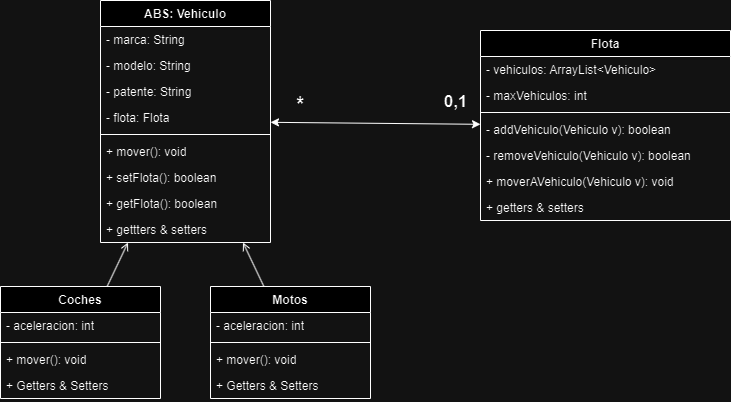

The diagram above was exported from draw.io. Its source (the exported page's mxGraphModel, read from the mxfile embedded in the PNG):
<mxGraphModel dx="1274" dy="690" grid="1" gridSize="10" guides="1" tooltips="1" connect="1" arrows="1" fold="1" page="1" pageScale="1" pageWidth="827" pageHeight="1169" math="0" shadow="0">
  <root>
    <mxCell id="0" />
    <mxCell id="1" parent="0" />
    <mxCell id="xP6dPLe_7G_NsId3N7KS-1" value="ABS: Vehiculo" style="swimlane;fontStyle=1;align=center;verticalAlign=top;childLayout=stackLayout;horizontal=1;startSize=26;horizontalStack=0;resizeParent=1;resizeParentMax=0;resizeLast=0;collapsible=1;marginBottom=0;whiteSpace=wrap;html=1;" parent="1" vertex="1">
      <mxGeometry x="149" y="440" width="170" height="242" as="geometry" />
    </mxCell>
    <mxCell id="xP6dPLe_7G_NsId3N7KS-2" value="- marca: String" style="text;strokeColor=none;fillColor=none;align=left;verticalAlign=top;spacingLeft=4;spacingRight=4;overflow=hidden;rotatable=0;points=[[0,0.5],[1,0.5]];portConstraint=eastwest;whiteSpace=wrap;html=1;" parent="xP6dPLe_7G_NsId3N7KS-1" vertex="1">
      <mxGeometry y="26" width="170" height="26" as="geometry" />
    </mxCell>
    <mxCell id="xP6dPLe_7G_NsId3N7KS-10" value="- modelo: String" style="text;strokeColor=none;fillColor=none;align=left;verticalAlign=top;spacingLeft=4;spacingRight=4;overflow=hidden;rotatable=0;points=[[0,0.5],[1,0.5]];portConstraint=eastwest;whiteSpace=wrap;html=1;" parent="xP6dPLe_7G_NsId3N7KS-1" vertex="1">
      <mxGeometry y="52" width="170" height="26" as="geometry" />
    </mxCell>
    <mxCell id="Ng58rqg5ZsAU4MRtGErN-2" value="- patente: String" style="text;strokeColor=none;fillColor=none;align=left;verticalAlign=top;spacingLeft=4;spacingRight=4;overflow=hidden;rotatable=0;points=[[0,0.5],[1,0.5]];portConstraint=eastwest;whiteSpace=wrap;html=1;" vertex="1" parent="xP6dPLe_7G_NsId3N7KS-1">
      <mxGeometry y="78" width="170" height="26" as="geometry" />
    </mxCell>
    <mxCell id="Ng58rqg5ZsAU4MRtGErN-20" value="- flota: Flota" style="text;strokeColor=none;fillColor=none;align=left;verticalAlign=top;spacingLeft=4;spacingRight=4;overflow=hidden;rotatable=0;points=[[0,0.5],[1,0.5]];portConstraint=eastwest;whiteSpace=wrap;html=1;" vertex="1" parent="xP6dPLe_7G_NsId3N7KS-1">
      <mxGeometry y="104" width="170" height="26" as="geometry" />
    </mxCell>
    <mxCell id="xP6dPLe_7G_NsId3N7KS-3" value="" style="line;strokeWidth=1;fillColor=none;align=left;verticalAlign=middle;spacingTop=-1;spacingLeft=3;spacingRight=3;rotatable=0;labelPosition=right;points=[];portConstraint=eastwest;strokeColor=inherit;" parent="xP6dPLe_7G_NsId3N7KS-1" vertex="1">
      <mxGeometry y="130" width="170" height="8" as="geometry" />
    </mxCell>
    <mxCell id="xP6dPLe_7G_NsId3N7KS-4" value="+ mover(): void" style="text;strokeColor=none;fillColor=none;align=left;verticalAlign=top;spacingLeft=4;spacingRight=4;overflow=hidden;rotatable=0;points=[[0,0.5],[1,0.5]];portConstraint=eastwest;whiteSpace=wrap;html=1;" parent="xP6dPLe_7G_NsId3N7KS-1" vertex="1">
      <mxGeometry y="138" width="170" height="26" as="geometry" />
    </mxCell>
    <mxCell id="Ng58rqg5ZsAU4MRtGErN-12" value="+ setFlota(): boolean" style="text;strokeColor=none;fillColor=none;align=left;verticalAlign=top;spacingLeft=4;spacingRight=4;overflow=hidden;rotatable=0;points=[[0,0.5],[1,0.5]];portConstraint=eastwest;whiteSpace=wrap;html=1;" vertex="1" parent="xP6dPLe_7G_NsId3N7KS-1">
      <mxGeometry y="164" width="170" height="26" as="geometry" />
    </mxCell>
    <mxCell id="Ng58rqg5ZsAU4MRtGErN-13" value="+ getFlota(): boolean" style="text;strokeColor=none;fillColor=none;align=left;verticalAlign=top;spacingLeft=4;spacingRight=4;overflow=hidden;rotatable=0;points=[[0,0.5],[1,0.5]];portConstraint=eastwest;whiteSpace=wrap;html=1;" vertex="1" parent="xP6dPLe_7G_NsId3N7KS-1">
      <mxGeometry y="190" width="170" height="26" as="geometry" />
    </mxCell>
    <mxCell id="Ng58rqg5ZsAU4MRtGErN-1" value="+ gettters &amp;amp; setters" style="text;strokeColor=none;fillColor=none;align=left;verticalAlign=top;spacingLeft=4;spacingRight=4;overflow=hidden;rotatable=0;points=[[0,0.5],[1,0.5]];portConstraint=eastwest;whiteSpace=wrap;html=1;" vertex="1" parent="xP6dPLe_7G_NsId3N7KS-1">
      <mxGeometry y="216" width="170" height="26" as="geometry" />
    </mxCell>
    <mxCell id="xP6dPLe_7G_NsId3N7KS-6" value="Flota" style="swimlane;fontStyle=1;align=center;verticalAlign=top;childLayout=stackLayout;horizontal=1;startSize=26;horizontalStack=0;resizeParent=1;resizeParentMax=0;resizeLast=0;collapsible=1;marginBottom=0;whiteSpace=wrap;html=1;" parent="1" vertex="1">
      <mxGeometry x="529" y="470" width="250" height="190" as="geometry" />
    </mxCell>
    <mxCell id="xP6dPLe_7G_NsId3N7KS-7" value="- vehiculos: ArrayList&amp;lt;Vehiculo&amp;gt;" style="text;strokeColor=none;fillColor=none;align=left;verticalAlign=top;spacingLeft=4;spacingRight=4;overflow=hidden;rotatable=0;points=[[0,0.5],[1,0.5]];portConstraint=eastwest;whiteSpace=wrap;html=1;" parent="xP6dPLe_7G_NsId3N7KS-6" vertex="1">
      <mxGeometry y="26" width="250" height="26" as="geometry" />
    </mxCell>
    <mxCell id="xP6dPLe_7G_NsId3N7KS-11" value="- maxVehiculos: int" style="text;strokeColor=none;fillColor=none;align=left;verticalAlign=top;spacingLeft=4;spacingRight=4;overflow=hidden;rotatable=0;points=[[0,0.5],[1,0.5]];portConstraint=eastwest;whiteSpace=wrap;html=1;" parent="xP6dPLe_7G_NsId3N7KS-6" vertex="1">
      <mxGeometry y="52" width="250" height="26" as="geometry" />
    </mxCell>
    <mxCell id="xP6dPLe_7G_NsId3N7KS-8" value="" style="line;strokeWidth=1;fillColor=none;align=left;verticalAlign=middle;spacingTop=-1;spacingLeft=3;spacingRight=3;rotatable=0;labelPosition=right;points=[];portConstraint=eastwest;strokeColor=inherit;" parent="xP6dPLe_7G_NsId3N7KS-6" vertex="1">
      <mxGeometry y="78" width="250" height="8" as="geometry" />
    </mxCell>
    <mxCell id="xP6dPLe_7G_NsId3N7KS-9" value="- addVehiculo(Vehiculo v): boolean" style="text;strokeColor=none;fillColor=none;align=left;verticalAlign=top;spacingLeft=4;spacingRight=4;overflow=hidden;rotatable=0;points=[[0,0.5],[1,0.5]];portConstraint=eastwest;whiteSpace=wrap;html=1;" parent="xP6dPLe_7G_NsId3N7KS-6" vertex="1">
      <mxGeometry y="86" width="250" height="26" as="geometry" />
    </mxCell>
    <mxCell id="Ng58rqg5ZsAU4MRtGErN-10" value="- removeVehiculo(Vehiculo v): boolean" style="text;strokeColor=none;fillColor=none;align=left;verticalAlign=top;spacingLeft=4;spacingRight=4;overflow=hidden;rotatable=0;points=[[0,0.5],[1,0.5]];portConstraint=eastwest;whiteSpace=wrap;html=1;" vertex="1" parent="xP6dPLe_7G_NsId3N7KS-6">
      <mxGeometry y="112" width="250" height="26" as="geometry" />
    </mxCell>
    <mxCell id="Ng58rqg5ZsAU4MRtGErN-3" value="+ moverAVehiculo(Vehiculo v): void" style="text;strokeColor=none;fillColor=none;align=left;verticalAlign=top;spacingLeft=4;spacingRight=4;overflow=hidden;rotatable=0;points=[[0,0.5],[1,0.5]];portConstraint=eastwest;whiteSpace=wrap;html=1;" vertex="1" parent="xP6dPLe_7G_NsId3N7KS-6">
      <mxGeometry y="138" width="250" height="26" as="geometry" />
    </mxCell>
    <mxCell id="Ng58rqg5ZsAU4MRtGErN-23" value="+ getters &amp;amp; setters" style="text;strokeColor=none;fillColor=none;align=left;verticalAlign=top;spacingLeft=4;spacingRight=4;overflow=hidden;rotatable=0;points=[[0,0.5],[1,0.5]];portConstraint=eastwest;whiteSpace=wrap;html=1;" vertex="1" parent="xP6dPLe_7G_NsId3N7KS-6">
      <mxGeometry y="164" width="250" height="26" as="geometry" />
    </mxCell>
    <mxCell id="xP6dPLe_7G_NsId3N7KS-12" value="Coches" style="swimlane;fontStyle=1;align=center;verticalAlign=top;childLayout=stackLayout;horizontal=1;startSize=26;horizontalStack=0;resizeParent=1;resizeParentMax=0;resizeLast=0;collapsible=1;marginBottom=0;whiteSpace=wrap;html=1;" parent="1" vertex="1">
      <mxGeometry x="49" y="726" width="160" height="112" as="geometry" />
    </mxCell>
    <mxCell id="xP6dPLe_7G_NsId3N7KS-13" value="- aceleracion: int" style="text;strokeColor=none;fillColor=none;align=left;verticalAlign=top;spacingLeft=4;spacingRight=4;overflow=hidden;rotatable=0;points=[[0,0.5],[1,0.5]];portConstraint=eastwest;whiteSpace=wrap;html=1;" parent="xP6dPLe_7G_NsId3N7KS-12" vertex="1">
      <mxGeometry y="26" width="160" height="26" as="geometry" />
    </mxCell>
    <mxCell id="xP6dPLe_7G_NsId3N7KS-14" value="" style="line;strokeWidth=1;fillColor=none;align=left;verticalAlign=middle;spacingTop=-1;spacingLeft=3;spacingRight=3;rotatable=0;labelPosition=right;points=[];portConstraint=eastwest;strokeColor=inherit;" parent="xP6dPLe_7G_NsId3N7KS-12" vertex="1">
      <mxGeometry y="52" width="160" height="8" as="geometry" />
    </mxCell>
    <mxCell id="xP6dPLe_7G_NsId3N7KS-15" value="+ mover(): void" style="text;strokeColor=none;fillColor=none;align=left;verticalAlign=top;spacingLeft=4;spacingRight=4;overflow=hidden;rotatable=0;points=[[0,0.5],[1,0.5]];portConstraint=eastwest;whiteSpace=wrap;html=1;" parent="xP6dPLe_7G_NsId3N7KS-12" vertex="1">
      <mxGeometry y="60" width="160" height="26" as="geometry" />
    </mxCell>
    <mxCell id="Ng58rqg5ZsAU4MRtGErN-25" value="+ Getters &amp;amp; Setters" style="text;strokeColor=none;fillColor=none;align=left;verticalAlign=top;spacingLeft=4;spacingRight=4;overflow=hidden;rotatable=0;points=[[0,0.5],[1,0.5]];portConstraint=eastwest;whiteSpace=wrap;html=1;" vertex="1" parent="xP6dPLe_7G_NsId3N7KS-12">
      <mxGeometry y="86" width="160" height="26" as="geometry" />
    </mxCell>
    <mxCell id="xP6dPLe_7G_NsId3N7KS-16" value="Motos" style="swimlane;fontStyle=1;align=center;verticalAlign=top;childLayout=stackLayout;horizontal=1;startSize=26;horizontalStack=0;resizeParent=1;resizeParentMax=0;resizeLast=0;collapsible=1;marginBottom=0;whiteSpace=wrap;html=1;" parent="1" vertex="1">
      <mxGeometry x="259" y="726" width="160" height="112" as="geometry" />
    </mxCell>
    <mxCell id="xP6dPLe_7G_NsId3N7KS-17" value="- aceleracion: int" style="text;strokeColor=none;fillColor=none;align=left;verticalAlign=top;spacingLeft=4;spacingRight=4;overflow=hidden;rotatable=0;points=[[0,0.5],[1,0.5]];portConstraint=eastwest;whiteSpace=wrap;html=1;" parent="xP6dPLe_7G_NsId3N7KS-16" vertex="1">
      <mxGeometry y="26" width="160" height="26" as="geometry" />
    </mxCell>
    <mxCell id="xP6dPLe_7G_NsId3N7KS-18" value="" style="line;strokeWidth=1;fillColor=none;align=left;verticalAlign=middle;spacingTop=-1;spacingLeft=3;spacingRight=3;rotatable=0;labelPosition=right;points=[];portConstraint=eastwest;strokeColor=inherit;" parent="xP6dPLe_7G_NsId3N7KS-16" vertex="1">
      <mxGeometry y="52" width="160" height="8" as="geometry" />
    </mxCell>
    <mxCell id="xP6dPLe_7G_NsId3N7KS-19" value="+ mover(): void" style="text;strokeColor=none;fillColor=none;align=left;verticalAlign=top;spacingLeft=4;spacingRight=4;overflow=hidden;rotatable=0;points=[[0,0.5],[1,0.5]];portConstraint=eastwest;whiteSpace=wrap;html=1;" parent="xP6dPLe_7G_NsId3N7KS-16" vertex="1">
      <mxGeometry y="60" width="160" height="26" as="geometry" />
    </mxCell>
    <mxCell id="Ng58rqg5ZsAU4MRtGErN-24" value="+ Getters &amp;amp; Setters" style="text;strokeColor=none;fillColor=none;align=left;verticalAlign=top;spacingLeft=4;spacingRight=4;overflow=hidden;rotatable=0;points=[[0,0.5],[1,0.5]];portConstraint=eastwest;whiteSpace=wrap;html=1;" vertex="1" parent="xP6dPLe_7G_NsId3N7KS-16">
      <mxGeometry y="86" width="160" height="26" as="geometry" />
    </mxCell>
    <mxCell id="xP6dPLe_7G_NsId3N7KS-22" value="" style="endArrow=open;endFill=1;html=1;rounded=0;curved=0;" parent="1" source="xP6dPLe_7G_NsId3N7KS-12" target="xP6dPLe_7G_NsId3N7KS-1" edge="1">
      <mxGeometry width="160" relative="1" as="geometry">
        <mxPoint x="369" y="660" as="sourcePoint" />
        <mxPoint x="209" y="580" as="targetPoint" />
      </mxGeometry>
    </mxCell>
    <mxCell id="xP6dPLe_7G_NsId3N7KS-23" value="" style="endArrow=open;endFill=1;html=1;rounded=0;curved=0;" parent="1" source="xP6dPLe_7G_NsId3N7KS-16" target="xP6dPLe_7G_NsId3N7KS-1" edge="1">
      <mxGeometry width="160" relative="1" as="geometry">
        <mxPoint x="177" y="650" as="sourcePoint" />
        <mxPoint x="241" y="550" as="targetPoint" />
      </mxGeometry>
    </mxCell>
    <mxCell id="Ng58rqg5ZsAU4MRtGErN-19" value="" style="endArrow=classic;startArrow=classic;html=1;rounded=0;" edge="1" parent="1" source="xP6dPLe_7G_NsId3N7KS-1" target="xP6dPLe_7G_NsId3N7KS-6">
      <mxGeometry width="50" height="50" relative="1" as="geometry">
        <mxPoint x="329" y="530" as="sourcePoint" />
        <mxPoint x="479" y="460" as="targetPoint" />
      </mxGeometry>
    </mxCell>
    <mxCell id="Ng58rqg5ZsAU4MRtGErN-21" value="*" style="text;html=1;align=center;verticalAlign=middle;resizable=0;points=[];autosize=1;strokeColor=none;fillColor=none;fontStyle=1;fontSize=20;" vertex="1" parent="1">
      <mxGeometry x="334" y="523" width="30" height="40" as="geometry" />
    </mxCell>
    <mxCell id="Ng58rqg5ZsAU4MRtGErN-22" value="&lt;font style=&quot;font-size: 17px;&quot;&gt;0,1&lt;/font&gt;" style="text;html=1;align=center;verticalAlign=middle;resizable=0;points=[];autosize=1;strokeColor=none;fillColor=none;fontStyle=1;fontSize=20;" vertex="1" parent="1">
      <mxGeometry x="479" y="520" width="50" height="40" as="geometry" />
    </mxCell>
  </root>
</mxGraphModel>